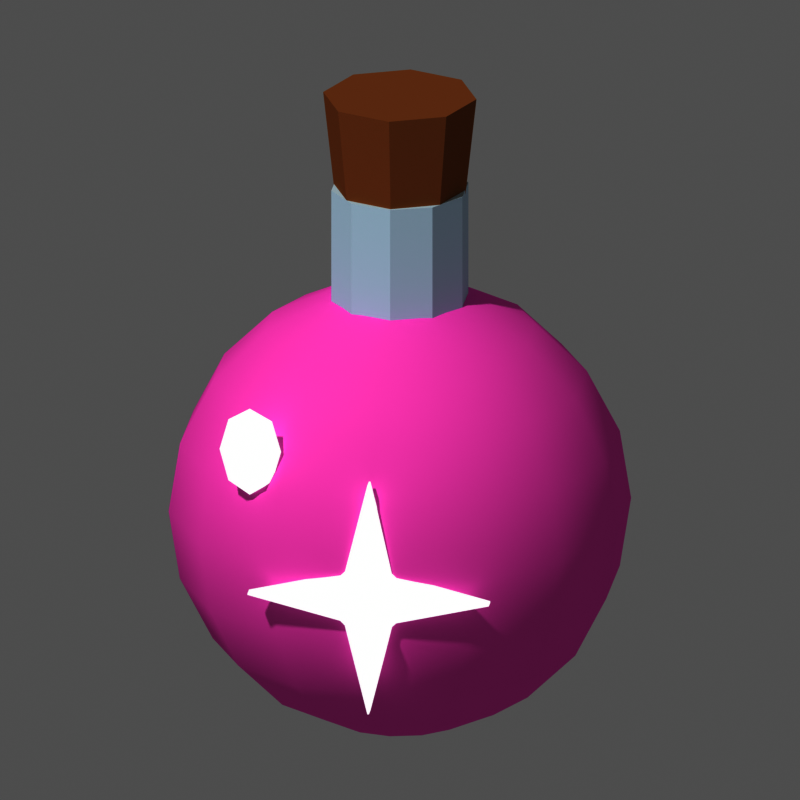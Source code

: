 # Source: mat_essence_arcane.blend  (saved by Blender 5.3.31; exported with 4.5.12 LTS)
import bpy
from mathutils import Matrix  # noqa: F401  (used for matrix-valued properties, if any)

bpy.ops.wm.read_factory_settings(use_empty=True)
scene = bpy.context.scene
scene.name = 'Scene'

# ---- materials (node trees are filled in below, after node groups)
mat_m_ff7ad9 = bpy.data.materials.new('m_ff7ad9')
mat_m_ff7ad9.diffuse_color = (1.0, 0.1946, 0.6939, 1.0)
mat_m_cfe6f0 = bpy.data.materials.new('m_cfe6f0')
mat_m_cfe6f0.diffuse_color = (0.624, 0.7913, 0.8714, 1.0)
mat_m_a9744a = bpy.data.materials.new('m_a9744a')
mat_m_a9744a.diffuse_color = (0.3968, 0.1746, 0.06848, 1.0)
mat_m_e0b040 = bpy.data.materials.new('m_e0b040')
mat_m_e0b040.diffuse_color = (0.7454, 0.4342, 0.05127, 1.0)
mat_m_ffffff_e = bpy.data.materials.new('m_ffffff_E')
mat_m_ffffff_e.diffuse_color = (1.0, 1.0, 1.0, 1.0)

# ---- material node trees
mat_m_ff7ad9.use_nodes = True; mat_m_ff7ad9.node_tree.nodes.clear()
_N = mat_m_ff7ad9.node_tree.nodes; _L = mat_m_ff7ad9.node_tree.links
n0 = _N.new('ShaderNodeOutputMaterial'); n0.name = 'Material Output'; n0.location = (0, 0)
n1 = _N.new('ShaderNodeBsdfPrincipled'); n1.name = 'Principled BSDF'; n1.location = (0, 0)
n1.inputs[0].default_value = (1.0, 0.1946, 0.6939, 1.0)
n1.inputs[2].default_value = 1.0
n1.inputs[10].default_value = 0.005
n1.inputs[13].default_value = 0.0
_L.new(n1.outputs[0], n0.inputs[0])
n0.is_active_output = True
mat_m_cfe6f0.use_nodes = True; mat_m_cfe6f0.node_tree.nodes.clear()
_N = mat_m_cfe6f0.node_tree.nodes; _L = mat_m_cfe6f0.node_tree.links
n0 = _N.new('ShaderNodeOutputMaterial'); n0.name = 'Material Output'; n0.location = (0, 0)
n1 = _N.new('ShaderNodeBsdfPrincipled'); n1.name = 'Principled BSDF'; n1.location = (0, 0)
n1.inputs[0].default_value = (0.624, 0.7913, 0.8714, 1.0)
n1.inputs[2].default_value = 1.0
n1.inputs[10].default_value = 0.005
n1.inputs[13].default_value = 0.0
_L.new(n1.outputs[0], n0.inputs[0])
n0.is_active_output = True
mat_m_a9744a.use_nodes = True; mat_m_a9744a.node_tree.nodes.clear()
_N = mat_m_a9744a.node_tree.nodes; _L = mat_m_a9744a.node_tree.links
n0 = _N.new('ShaderNodeOutputMaterial'); n0.name = 'Material Output'; n0.location = (0, 0)
n1 = _N.new('ShaderNodeBsdfPrincipled'); n1.name = 'Principled BSDF'; n1.location = (0, 0)
n1.inputs[0].default_value = (0.3968, 0.1746, 0.06848, 1.0)
n1.inputs[2].default_value = 1.0
n1.inputs[10].default_value = 0.005
n1.inputs[13].default_value = 0.0
_L.new(n1.outputs[0], n0.inputs[0])
n0.is_active_output = True
mat_m_e0b040.use_nodes = True; mat_m_e0b040.node_tree.nodes.clear()
_N = mat_m_e0b040.node_tree.nodes; _L = mat_m_e0b040.node_tree.links
n0 = _N.new('ShaderNodeOutputMaterial'); n0.name = 'Material Output'; n0.location = (0, 0)
n1 = _N.new('ShaderNodeBsdfPrincipled'); n1.name = 'Principled BSDF'; n1.location = (0, 0)
n1.inputs[0].default_value = (0.7454, 0.4342, 0.05127, 1.0)
n1.inputs[2].default_value = 1.0
n1.inputs[10].default_value = 0.005
n1.inputs[13].default_value = 0.0
_L.new(n1.outputs[0], n0.inputs[0])
n0.is_active_output = True
mat_m_ffffff_e.use_nodes = True; mat_m_ffffff_e.node_tree.nodes.clear()
_N = mat_m_ffffff_e.node_tree.nodes; _L = mat_m_ffffff_e.node_tree.links
n0 = _N.new('ShaderNodeOutputMaterial'); n0.name = 'Material Output'; n0.location = (0, 0)
n1 = _N.new('ShaderNodeEmission'); n1.name = 'Emission'; n1.location = (0, 0)
_L.new(n1.outputs[0], n0.inputs[0])
n0.is_active_output = True

# ---- world
world_px_world = bpy.data.worlds.new('px_world'); scene.world = world_px_world
world_px_world.use_nodes = True; world_px_world.node_tree.nodes.clear()
_N = world_px_world.node_tree.nodes; _L = world_px_world.node_tree.links
n0 = _N.new('ShaderNodeBackground'); n0.name = 'Background'; n0.location = (-200, 100)
n0.inputs[0].default_value = (1.0, 1.0, 1.0, 1.0)
n0.inputs[1].default_value = 0.3
n1 = _N.new('ShaderNodeOutputWorld'); n1.name = 'World Output'; n1.location = (200, 100)
_L.new(n0.outputs[0], n1.inputs[0])
n1.is_active_output = True

# ---- cameras
cam_camera = bpy.data.cameras.new('Camera')
cam_camera.type = 'ORTHO'
cam_camera.clip_end = 200.0
cam_camera.ortho_scale = 4.137

# ---- lights
light_sun_001 = bpy.data.lights.new('Sun.001', 'SUN')
light_sun_001.angle = 0.05236
light_sun_001.energy = 2.3

# ---- meshes
me_sph = bpy.data.meshes.new('sph')
me_sph.from_pydata([(0.0, 0.0, 1.2), (0.0, 0.9708, 0.7053), (0.0, 1.141, 0.3708), (0.0, 1.2, 0.0), (0.0, 1.141, -0.3708), (0.0, 0.7053, -0.9708), (0.0, 0.3708, -1.141), (0.0, 0.0, -1.2), (0.1609, 0.3341, 1.141), (0.306, 0.6355, 0.9708), (0.4212, 0.8747, 0.7053), (0.4952, 1.028, 0.3708), (0.5207, 1.081, 0.0), (0.4952, 1.028, -0.3708), (0.4212, 0.8747, -0.7053), (0.306, 0.6355, -0.9708), (0.1609, 0.3341, -1.141), (0.2899, 0.2312, 1.141), (0.5515, 0.4398, 0.9708), (0.759, 0.6053, 0.7053), (0.8923, 0.7116, 0.3708), (0.9382, 0.7482, 0.0), (0.8923, 0.7116, -0.3708), (0.759, 0.6053, -0.7053), (0.5515, 0.4398, -0.9708), (0.2899, 0.2312, -1.141), (0.3615, 0.08252, 1.141), (0.6877, 0.157, 0.9708), (0.9465, 0.216, 0.7053), (1.113, 0.254, 0.3708), (1.17, 0.267, 0.0), (1.113, 0.254, -0.3708), (0.9465, 0.216, -0.7053), (0.6877, 0.157, -0.9708), (0.3615, 0.08252, -1.141), (0.3615, -0.08252, 1.141), (0.6877, -0.157, 0.9708), (0.9465, -0.216, 0.7053), (1.113, -0.254, 0.3708), (1.17, -0.267, 0.0), (1.113, -0.254, -0.3708), (0.9465, -0.216, -0.7053), (0.6877, -0.157, -0.9708), (0.3615, -0.08252, -1.141), (0.2899, -0.2312, 1.141), (0.5515, -0.4398, 0.9708), (0.759, -0.6053, 0.7053), (0.8923, -0.7116, 0.3708), (0.9382, -0.7482, 0.0), (0.8923, -0.7116, -0.3708), (0.759, -0.6053, -0.7053), (0.5515, -0.4398, -0.9708), (0.2899, -0.2312, -1.141), (0.1609, -0.3341, 1.141), (0.306, -0.6355, 0.9708), (0.4212, -0.8747, 0.7053), (0.4952, -1.028, 0.3708), (0.5207, -1.081, 0.0), (0.4952, -1.028, -0.3708), (0.4212, -0.8747, -0.7053), (0.306, -0.6355, -0.9708), (0.1609, -0.3341, -1.141), (-7.451e-08, -0.3708, 1.141), (-1.788e-07, -0.7053, 0.9708), (-1.192e-07, -0.9708, 0.7053), (-1.49e-07, -1.141, 0.3708), (-1.192e-07, -1.2, 0.0), (-1.49e-07, -1.141, -0.3708), (-1.192e-07, -0.9708, -0.7053), (-1.788e-07, -0.7053, -0.9708), (-7.451e-08, -0.3708, -1.141), (-0.1609, -0.3341, 1.141), (-0.306, -0.6355, 0.9708), (-0.4212, -0.8747, 0.7053), (-0.4952, -1.028, 0.3708), (-0.5207, -1.081, 0.0), (-0.4952, -1.028, -0.3708), (-0.4212, -0.8747, -0.7053), (-0.306, -0.6355, -0.9708), (-0.1609, -0.3341, -1.141), (-0.2899, -0.2312, 1.141), (-0.5515, -0.4398, 0.9708), (-0.759, -0.6053, 0.7053), (-0.8923, -0.7116, 0.3708), (-0.9382, -0.7482, 0.0), (-0.8923, -0.7116, -0.3708), (-0.759, -0.6053, -0.7053), (-0.5515, -0.4398, -0.9708), (-0.2899, -0.2312, -1.141), (-0.3615, -0.08252, 1.141), (-0.6877, -0.157, 0.9708), (-0.9465, -0.216, 0.7053), (-1.113, -0.254, 0.3708), (-1.17, -0.267, 0.0), (-1.113, -0.254, -0.3708), (-0.9465, -0.216, -0.7053), (-0.6877, -0.157, -0.9708), (-0.3615, -0.08252, -1.141), (-0.3615, 0.08252, 1.141), (-0.6877, 0.157, 0.9708), (-0.9465, 0.216, 0.7053), (-1.113, 0.254, 0.3708), (-1.17, 0.267, 0.0), (-1.113, 0.254, -0.3708), (-0.9465, 0.216, -0.7053), (-0.6877, 0.157, -0.9708), (-0.3615, 0.08252, -1.141), (-0.2899, 0.2312, 1.141), (-0.5515, 0.4398, 0.9708), (-0.759, 0.6053, 0.7053), (-0.8923, 0.7116, 0.3708), (-0.9382, 0.7482, 0.0), (-0.8923, 0.7116, -0.3708), (-0.759, 0.6053, -0.7053), (-0.5515, 0.4398, -0.9708), (-0.2899, 0.2312, -1.141), (-0.1609, 0.3341, 1.141), (-0.306, 0.6355, 0.9708), (-0.4212, 0.8747, 0.7053), (-0.4952, 1.028, 0.3708), (-0.5207, 1.081, 0.0), (-0.4952, 1.028, -0.3708), (-0.4212, 0.8747, -0.7053), (-0.306, 0.6355, -0.9708), (-0.1609, 0.3341, -1.141), (1.192e-07, 0.3708, 1.141), (3.278e-07, 0.7053, 0.9708), (2.98e-07, 0.9708, -0.7053)], [], [(4, 3, 12, 13), (1, 126, 9, 10), (7, 6, 16), (127, 4, 13, 14), (2, 1, 10, 11), (125, 0, 8), (5, 127, 14, 15), (3, 2, 11, 12), (126, 125, 8, 9), (6, 5, 15, 16), (13, 12, 21, 22), (10, 9, 18, 19), (7, 16, 25), (14, 13, 22, 23), (11, 10, 19, 20), (8, 0, 17), (15, 14, 23, 24), (12, 11, 20, 21), (9, 8, 17, 18), (16, 15, 24, 25), (18, 17, 26, 27), (25, 24, 33, 34), (22, 21, 30, 31), (19, 18, 27, 28), (7, 25, 34), (23, 22, 31, 32), (20, 19, 28, 29), (17, 0, 26), (24, 23, 32, 33), (21, 20, 29, 30), (30, 29, 38, 39), (27, 26, 35, 36), (34, 33, 42, 43), (31, 30, 39, 40), (28, 27, 36, 37), (7, 34, 43), (32, 31, 40, 41), (29, 28, 37, 38), (26, 0, 35), (33, 32, 41, 42), (35, 0, 44), (42, 41, 50, 51), (39, 38, 47, 48), (36, 35, 44, 45), (43, 42, 51, 52), (40, 39, 48, 49), (37, 36, 45, 46), (7, 43, 52), (41, 40, 49, 50), (38, 37, 46, 47), (50, 49, 58, 59), (47, 46, 55, 56), (44, 0, 53), (51, 50, 59, 60), (48, 47, 56, 57), (45, 44, 53, 54), (52, 51, 60, 61), (49, 48, 57, 58), (46, 45, 54, 55), (7, 52, 61), (55, 54, 63, 64), (7, 61, 70), (59, 58, 67, 68), (56, 55, 64, 65), (53, 0, 62), (60, 59, 68, 69), (57, 56, 65, 66), (54, 53, 62, 63), (61, 60, 69, 70), (58, 57, 66, 67), (67, 66, 75, 76), (64, 63, 72, 73), (7, 70, 79), (68, 67, 76, 77), (65, 64, 73, 74), (62, 0, 71), (69, 68, 77, 78), (66, 65, 74, 75), (63, 62, 71, 72), (70, 69, 78, 79), (72, 71, 80, 81), (79, 78, 87, 88), (76, 75, 84, 85), (73, 72, 81, 82), (7, 79, 88), (77, 76, 85, 86), (74, 73, 82, 83), (71, 0, 80), (78, 77, 86, 87), (75, 74, 83, 84), (87, 86, 95, 96), (84, 83, 92, 93), (81, 80, 89, 90), (88, 87, 96, 97), (85, 84, 93, 94), (82, 81, 90, 91), (7, 88, 97), (86, 85, 94, 95), (83, 82, 91, 92), (80, 0, 89), (92, 91, 100, 101), (89, 0, 98), (96, 95, 104, 105), (93, 92, 101, 102), (90, 89, 98, 99), (97, 96, 105, 106), (94, 93, 102, 103), (91, 90, 99, 100), (7, 97, 106), (95, 94, 103, 104), (104, 103, 112, 113), (101, 100, 109, 110), (98, 0, 107), (105, 104, 113, 114), (102, 101, 110, 111), (99, 98, 107, 108), (106, 105, 114, 115), (103, 102, 111, 112), (100, 99, 108, 109), (7, 106, 115), (109, 108, 117, 118), (7, 115, 124), (113, 112, 121, 122), (110, 109, 118, 119), (107, 0, 116), (114, 113, 122, 123), (111, 110, 119, 120), (108, 107, 116, 117), (115, 114, 123, 124), (112, 111, 120, 121), (124, 123, 5, 6), (121, 120, 3, 4), (118, 117, 126, 1), (7, 124, 6), (122, 121, 4, 127), (119, 118, 1, 2), (116, 0, 125), (123, 122, 127, 5), (120, 119, 2, 3), (117, 116, 125, 126)])
me_sph.polygons.foreach_set('use_smooth', [True] * 140)
me_sph.materials.append(mat_m_ff7ad9)
me_sph.update()
me_cyl = bpy.data.meshes.new('cyl')
me_cyl.from_pydata([(0.0, 0.36, -5.96e-09), (0.0, 0.36, 0.8), (0.2116, 0.2912, -5.96e-09), (0.2116, 0.2912, 0.8), (0.3424, 0.1112, -5.96e-09), (0.3424, 0.1112, 0.8), (0.3424, -0.1112, -5.96e-09), (0.3424, -0.1112, 0.8), (0.2116, -0.2912, -5.96e-09), (0.2116, -0.2912, 0.8), (0.0, -0.36, -5.96e-09), (0.0, -0.36, 0.8), (-0.2116, -0.2912, -5.96e-09), (-0.2116, -0.2912, 0.8), (-0.3424, -0.1112, -5.96e-09), (-0.3424, -0.1112, 0.8), (-0.3424, 0.1112, -5.96e-09), (-0.3424, 0.1112, 0.8), (-0.2116, 0.2912, -5.96e-09), (-0.2116, 0.2912, 0.8)], [], [(0, 1, 3, 2), (2, 3, 5, 4), (4, 5, 7, 6), (6, 7, 9, 8), (8, 9, 11, 10), (10, 11, 13, 12), (12, 13, 15, 14), (14, 15, 17, 16), (3, 1, 19, 17, 15, 13, 11, 9, 7, 5), (16, 17, 19, 18), (18, 19, 1, 0), (0, 2, 4, 6, 8, 10, 12, 14, 16, 18)])
me_cyl.materials.append(mat_m_cfe6f0)
me_cyl.update()
me_cyl_001 = bpy.data.meshes.new('cyl.001')
me_cyl_001.from_pydata([(0.0, 0.34, -5.96e-09), (0.0, 0.4, 0.55), (0.2404, 0.2404, -5.96e-09), (0.2828, 0.2828, 0.55), (0.34, 0.0, -5.96e-09), (0.4, 0.0, 0.55), (0.2404, -0.2404, -5.96e-09), (0.2828, -0.2828, 0.55), (0.0, -0.34, -5.96e-09), (0.0, -0.4, 0.55), (-0.2404, -0.2404, -5.96e-09), (-0.2828, -0.2828, 0.55), (-0.34, 0.0, -5.96e-09), (-0.4, 0.0, 0.55), (-0.2404, 0.2404, -5.96e-09), (-0.2828, 0.2828, 0.55)], [], [(0, 1, 3, 2), (2, 3, 5, 4), (4, 5, 7, 6), (6, 7, 9, 8), (8, 9, 11, 10), (10, 11, 13, 12), (3, 1, 15, 13, 11, 9, 7, 5), (12, 13, 15, 14), (14, 15, 1, 0), (0, 2, 4, 6, 8, 10, 12, 14)])
me_cyl_001.materials.append(mat_m_a9744a)
me_cyl_001.update()
me_torus = bpy.data.meshes.new('torus')
me_torus.from_pydata([(0.48, 0.0, 0.0), (0.4247, 0.0, 0.07608), (0.3353, 0.0, 0.04702), (0.3353, 0.0, -0.04702), (0.4247, 0.0, -0.07608), (0.4157, 0.24, 0.0), (0.3678, 0.2124, 0.07608), (0.2904, 0.1676, 0.04702), (0.2904, 0.1676, -0.04702), (0.3678, 0.2124, -0.07608), (0.24, 0.4157, 0.0), (0.2124, 0.3678, 0.07608), (0.1676, 0.2904, 0.04702), (0.1676, 0.2904, -0.04702), (0.2124, 0.3678, -0.07608), (2.939e-17, 0.48, 0.0), (2.601e-17, 0.4247, 0.07608), (2.053e-17, 0.3353, 0.04702), (2.053e-17, 0.3353, -0.04702), (2.601e-17, 0.4247, -0.07608), (-0.24, 0.4157, 0.0), (-0.2124, 0.3678, 0.07608), (-0.1676, 0.2904, 0.04702), (-0.1676, 0.2904, -0.04702), (-0.2124, 0.3678, -0.07608), (-0.4157, 0.24, 0.0), (-0.3678, 0.2124, 0.07608), (-0.2904, 0.1676, 0.04702), (-0.2904, 0.1676, -0.04702), (-0.3678, 0.2124, -0.07608), (-0.48, 5.878e-17, 0.0), (-0.4247, 5.201e-17, 0.07608), (-0.3353, 4.106e-17, 0.04702), (-0.3353, 4.106e-17, -0.04702), (-0.4247, 5.201e-17, -0.07608), (-0.4157, -0.24, 0.0), (-0.3678, -0.2124, 0.07608), (-0.2904, -0.1676, 0.04702), (-0.2904, -0.1676, -0.04702), (-0.3678, -0.2124, -0.07608), (-0.24, -0.4157, 0.0), (-0.2124, -0.3678, 0.07608), (-0.1676, -0.2904, 0.04702), (-0.1676, -0.2904, -0.04702), (-0.2124, -0.3678, -0.07608), (-8.817e-17, -0.48, 0.0), (-7.802e-17, -0.4247, 0.07608), (-6.159e-17, -0.3353, 0.04702), (-6.159e-17, -0.3353, -0.04702), (-7.802e-17, -0.4247, -0.07608), (0.24, -0.4157, 0.0), (0.2124, -0.3678, 0.07608), (0.1676, -0.2904, 0.04702), (0.1676, -0.2904, -0.04702), (0.2124, -0.3678, -0.07608), (0.4157, -0.24, 0.0), (0.3678, -0.2124, 0.07608), (0.2904, -0.1676, 0.04702), (0.2904, -0.1676, -0.04702), (0.3678, -0.2124, -0.07608)], [], [(0, 5, 6, 1), (1, 6, 7, 2), (2, 7, 8, 3), (3, 8, 9, 4), (4, 9, 5, 0), (5, 10, 11, 6), (6, 11, 12, 7), (7, 12, 13, 8), (8, 13, 14, 9), (9, 14, 10, 5), (10, 15, 16, 11), (11, 16, 17, 12), (12, 17, 18, 13), (13, 18, 19, 14), (14, 19, 15, 10), (15, 20, 21, 16), (16, 21, 22, 17), (17, 22, 23, 18), (18, 23, 24, 19), (19, 24, 20, 15), (20, 25, 26, 21), (21, 26, 27, 22), (22, 27, 28, 23), (23, 28, 29, 24), (24, 29, 25, 20), (25, 30, 31, 26), (26, 31, 32, 27), (27, 32, 33, 28), (28, 33, 34, 29), (29, 34, 30, 25), (30, 35, 36, 31), (31, 36, 37, 32), (32, 37, 38, 33), (33, 38, 39, 34), (34, 39, 35, 30), (35, 40, 41, 36), (36, 41, 42, 37), (37, 42, 43, 38), (38, 43, 44, 39), (39, 44, 40, 35), (40, 45, 46, 41), (41, 46, 47, 42), (42, 47, 48, 43), (43, 48, 49, 44), (44, 49, 45, 40), (45, 50, 51, 46), (46, 51, 52, 47), (47, 52, 53, 48), (48, 53, 54, 49), (49, 54, 50, 45), (50, 55, 56, 51), (51, 56, 57, 52), (52, 57, 58, 53), (53, 58, 59, 54), (54, 59, 55, 50), (55, 0, 1, 56), (56, 1, 2, 57), (57, 2, 3, 58), (58, 3, 4, 59), (59, 4, 0, 55)])
me_torus.polygons.foreach_set('use_smooth', [True] * 60)
me_torus.materials.append(mat_m_e0b040)
me_torus.update()
me_sph_001 = bpy.data.meshes.new('sph.001')
me_sph_001.from_pydata([(0.0, 0.0, 0.238), (0.0, 0.04808, 0.1683), (0.0, 0.068, 0.0), (0.0, 0.04808, -0.1683), (0.0, 0.0, -0.238), (0.1143, 0.01486, 0.1683), (0.1617, 0.02101, 0.0), (0.1143, 0.01486, -0.1683), (0.07066, -0.0389, 0.1683), (0.09992, -0.05501, 0.0), (0.07066, -0.0389, -0.1683), (-0.07066, -0.0389, 0.1683), (-0.09992, -0.05501, 0.0), (-0.07066, -0.0389, -0.1683), (-0.1143, 0.01486, 0.1683), (-0.1617, 0.02101, 0.0), (-0.1143, 0.01486, -0.1683)], [], [(3, 2, 6, 7), (1, 0, 5), (4, 3, 7), (2, 1, 5, 6), (7, 6, 9, 10), (5, 0, 8), (4, 7, 10), (6, 5, 8, 9), (10, 9, 12, 13), (8, 0, 11), (4, 10, 13), (9, 8, 11, 12), (13, 12, 15, 16), (11, 0, 14), (4, 13, 16), (12, 11, 14, 15), (16, 15, 2, 3), (14, 0, 1), (4, 16, 3), (15, 14, 1, 2)])
me_sph_001.polygons.foreach_set('use_smooth', [True] * 20)
me_sph_001.materials.append(mat_m_ffffff_e)
me_sph_001.update()
me_poly = bpy.data.meshes.new('poly')
me_poly.from_pydata([(3.98e-17, -0.05, 0.65), (-0.1273, -0.05, 0.1273), (-0.65, -0.05, 7.96e-17), (-0.1273, -0.05, -0.1273), (-1.194e-16, -0.05, -0.65), (0.1273, -0.05, -0.1273), (0.65, -0.05, -1.592e-16), (0.1273, -0.05, 0.1273), (3.98e-17, 0.05, 0.65), (-0.1273, 0.05, 0.1273), (-0.65, 0.05, 7.96e-17), (-0.1273, 0.05, -0.1273), (-1.194e-16, 0.05, -0.65), (0.1273, 0.05, -0.1273), (0.65, 0.05, -1.592e-16), (0.1273, 0.05, 0.1273)], [], [(7, 0, 1, 2, 3, 4, 5, 6), (8, 15, 14, 13, 12, 11, 10, 9), (0, 8, 9, 1), (1, 9, 10, 2), (2, 10, 11, 3), (3, 11, 12, 4), (4, 12, 13, 5), (5, 13, 14, 6), (6, 14, 15, 7), (7, 15, 8, 0)])
me_poly.materials.append(mat_m_ffffff_e)
me_poly.update()

# ---- objects
ob_sph = bpy.data.objects.new('sph', me_sph)
ob_cyl = bpy.data.objects.new('cyl', me_cyl)
ob_cyl_001 = bpy.data.objects.new('cyl.001', me_cyl_001)
ob_torus = bpy.data.objects.new('torus', me_torus)
ob_sph_001 = bpy.data.objects.new('sph.001', me_sph_001)
ob_poly = bpy.data.objects.new('poly', me_poly)
ob_camera = bpy.data.objects.new('Camera', cam_camera)
ob_sun = bpy.data.objects.new('Sun', light_sun_001)

# ---- transforms, parenting, visibility, modifiers, constraints
ob_sph.location = (0.0, 0.0, 1.15)
ob_cyl.location = (0.0, 0.0, 2.1)
ob_cyl_001.location = (0.0, 0.0, 2.85)
ob_torus.location = (0.0, 0.0, 2.15)
ob_sph_001.location = (-0.65, -0.95, 1.75)
ob_poly.location = (0.0, -1.15, 1.05)
_m = ob_poly.modifiers.new('bevel', 'BEVEL')
_m.width = 0.02
_m.width_pct = 0.02
ob_camera.location = (7.77, -55.29, 22.03)
ob_camera.rotation_euler = (1.222, 1.405e-08, 0.1396)
ob_sun.location = (0.0, 0.0, 0.0)
ob_sun.rotation_euler = (0.7019, 5.615e-09, -0.4931)

# ---- collection membership
scene.collection.objects.link(ob_sph)
scene.collection.objects.link(ob_cyl)
scene.collection.objects.link(ob_cyl_001)
scene.collection.objects.link(ob_torus)
scene.collection.objects.link(ob_sph_001)
scene.collection.objects.link(ob_poly)
scene.collection.objects.link(ob_camera)
scene.collection.objects.link(ob_sun)

# ---- scene / render settings (as saved in the file)
scene.camera = ob_camera
scene.frame_start = 1; scene.frame_end = 250; scene.frame_set(1)
scene.render.engine = 'CYCLES'
scene.render.resolution_x = 144
scene.render.resolution_y = 144
scene.render.film_transparent = True
scene.render.bake_bias = 0.0
scene.render.bake_samples = 0
scene.render.compositor_device = 'GPU'
scene.cycles.use_denoising = False
scene.cycles.samples = 40
scene.cycles.seed = 1
scene.eevee.use_volume_custom_range = False
scene.eevee.fast_gi_thickness_near = 0.1
scene.eevee.fast_gi_thickness_far = 0.0
scene.eevee.ray_tracing_options.screen_trace_thickness = 0.1
scene.view_settings.view_transform = 'Raw'
bpy.context.view_layer.update()
